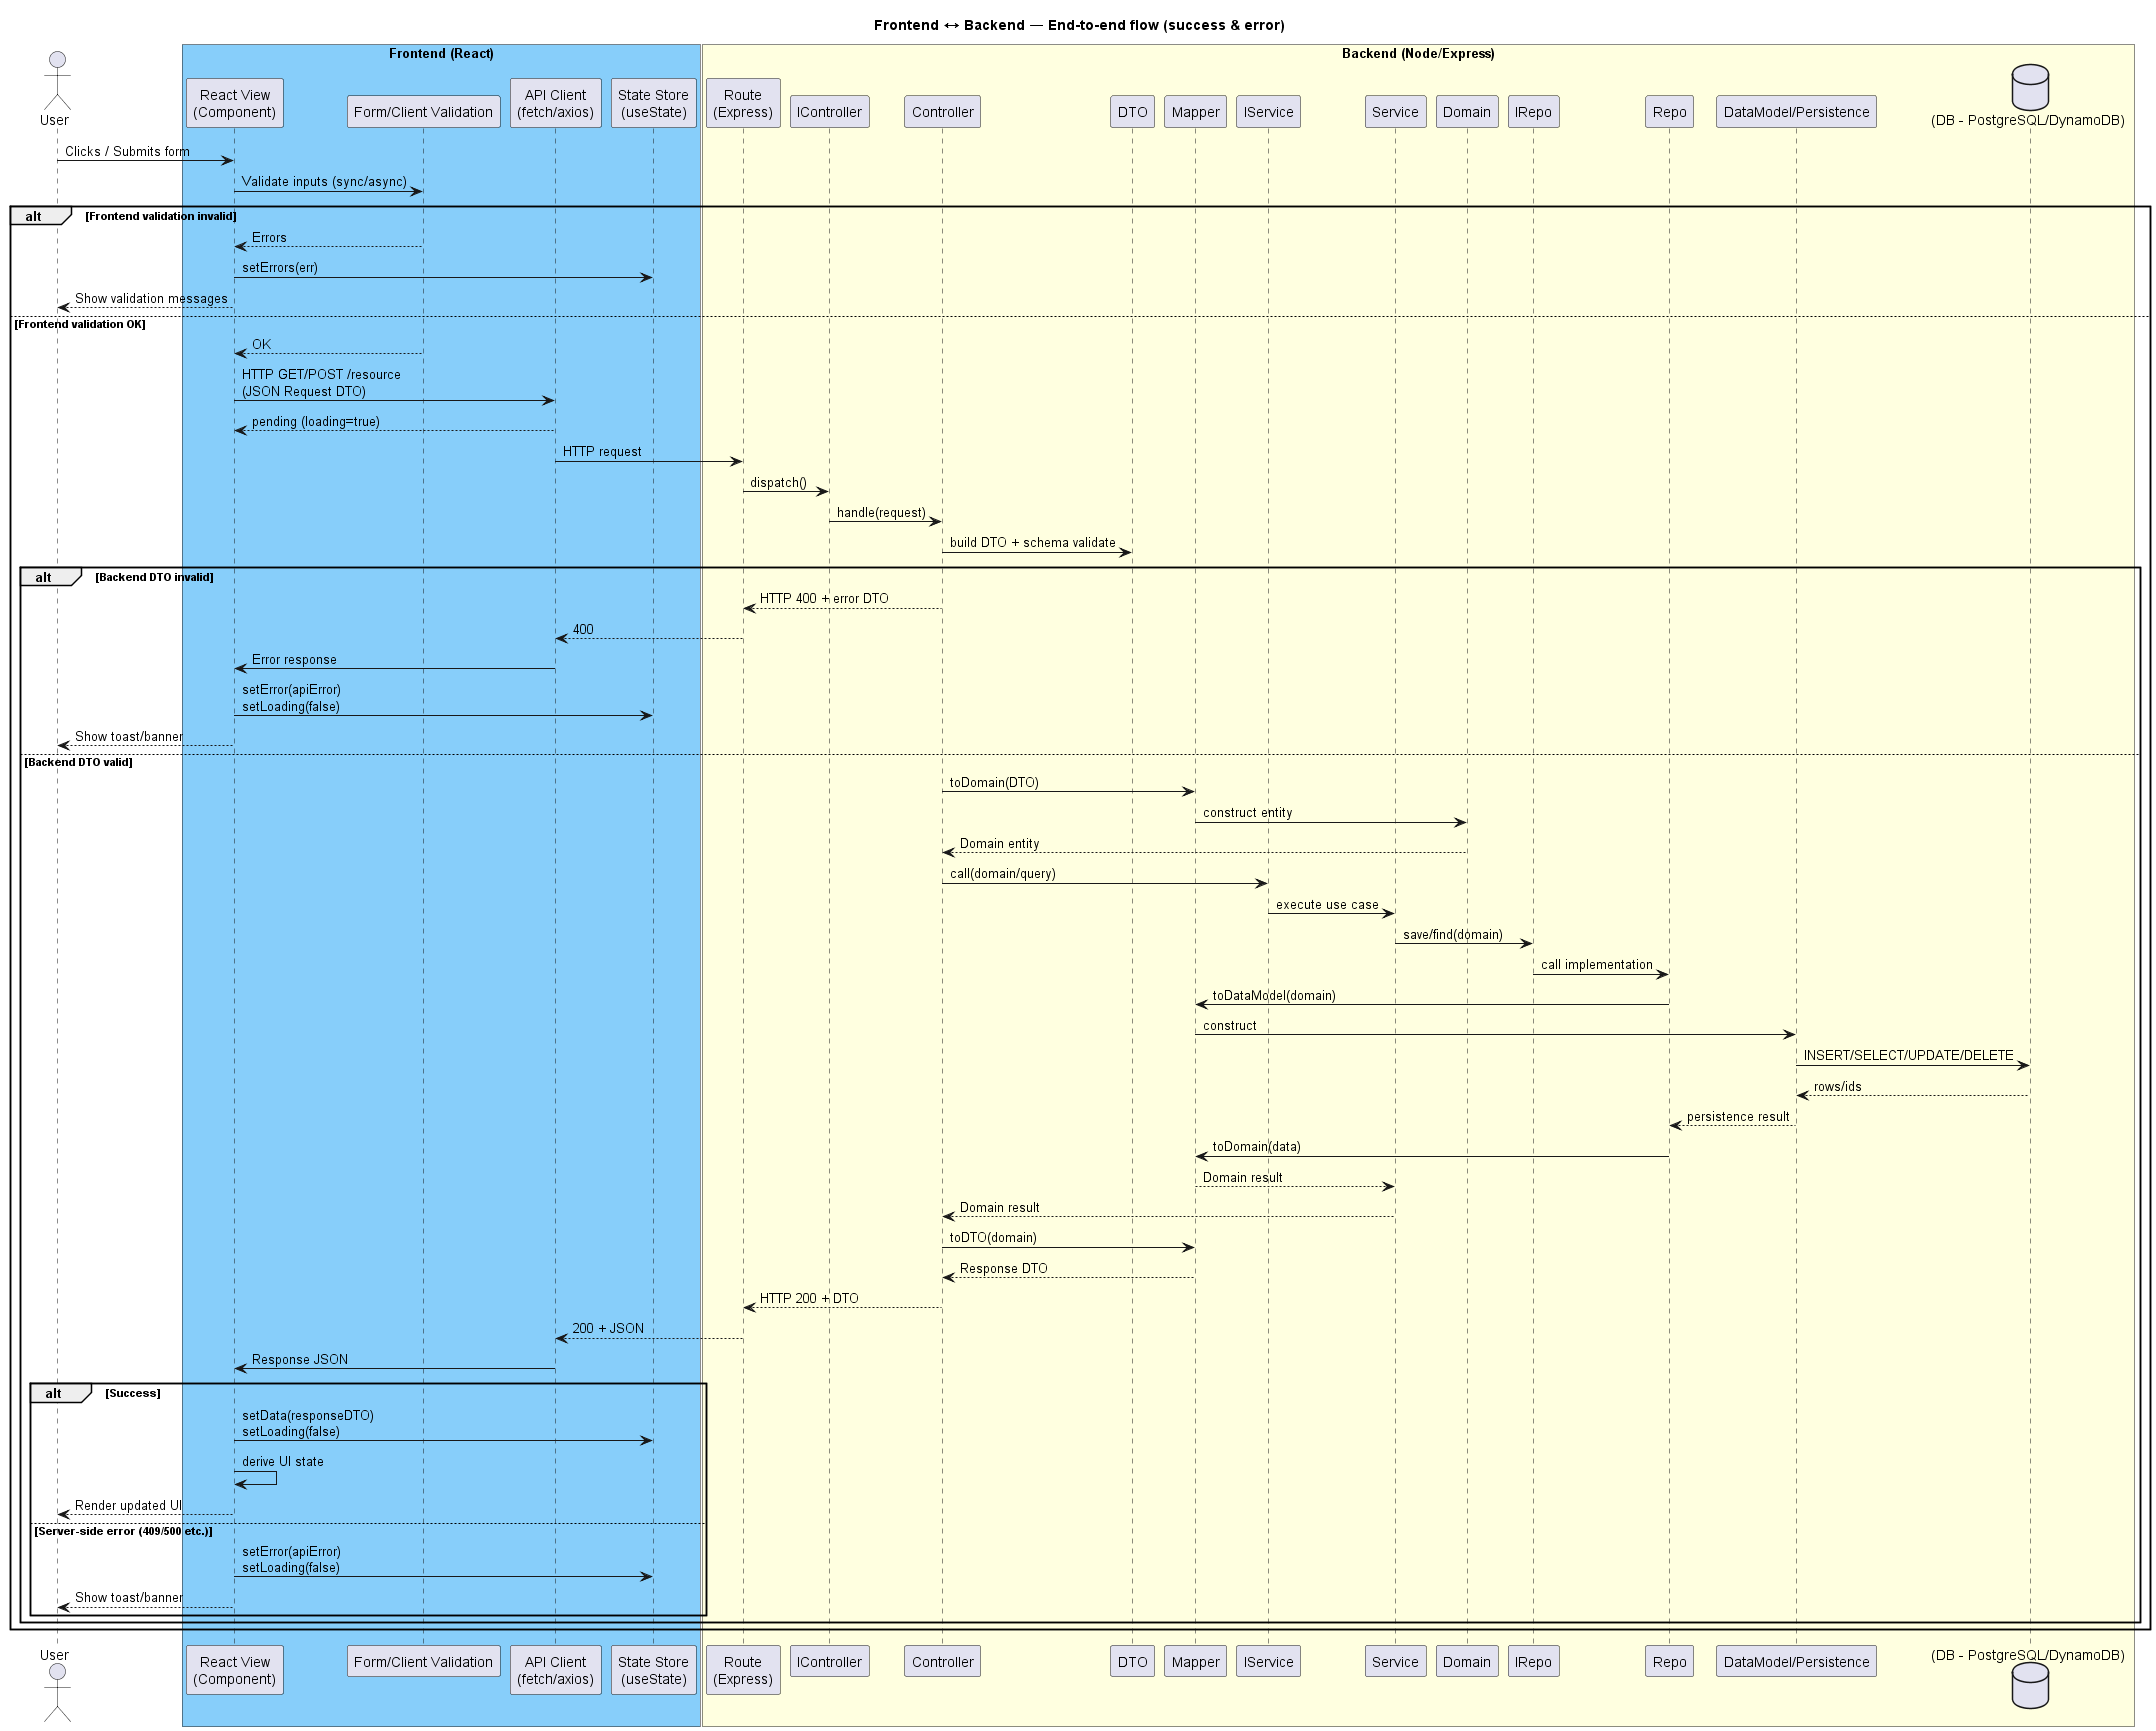

The diagram above was rendered by PlantUML. Its source (embedded in the PNG):
@startuml FULL
title Frontend ↔ Backend — End-to-end flow (success & error)

actor User as U

box "Frontend (React)" #LightSkyBlue
participant "React View\n(Component)" as View
participant "Form/Client Validation" as Val
participant "API Client\n(fetch/axios)" as Api
participant "State Store\n(useState)" as Store

box "Backend (Node/Express)" #LightYellow
participant "Route\n(Express)" as Route
participant "IController" as ICtrl
participant "Controller" as Ctrl
participant "DTO" as Dto
participant "Mapper" as Mapper
participant "IService" as ISvc
participant "Service" as Svc
participant "Domain" as Domain
participant "IRepo" as IRepo
participant "Repo" as Repo
participant "DataModel/Persistence" as DataModel
database "(DB - PostgreSQL/DynamoDB)" as DB
end box

U -> View: Clicks / Submits form
View -> Val: Validate inputs (sync/async)
alt Frontend validation invalid
  Val --> View: Errors
  View -> Store: setErrors(err)
  View --> U: Show validation messages
else Frontend validation OK
  Val --> View: OK
  View -> Api: HTTP GET/POST /resource\n(JSON Request DTO)
  Api --> View: pending (loading=true)
  Api -> Route: HTTP request
  Route -> ICtrl: dispatch()
  ICtrl -> Ctrl: handle(request)
  Ctrl -> Dto: build DTO + schema validate
  alt Backend DTO invalid
    Ctrl --> Route: HTTP 400 + error DTO
    Route --> Api: 400
    Api -> View: Error response
    View -> Store: setError(apiError)\nsetLoading(false)
    View --> U: Show toast/banner
  else Backend DTO valid
    Ctrl -> Mapper: toDomain(DTO)
    Mapper -> Domain: construct entity
    Domain --> Ctrl: Domain entity
    Ctrl -> ISvc: call(domain/query)
    ISvc -> Svc: execute use case
    Svc -> IRepo: save/find(domain)
    IRepo -> Repo: call implementation
    Repo -> Mapper: toDataModel(domain)
    Mapper -> DataModel: construct
    DataModel -> DB: INSERT/SELECT/UPDATE/DELETE
    DB --> DataModel: rows/ids
    DataModel --> Repo: persistence result
    Repo -> Mapper: toDomain(data)
    Mapper --> Svc: Domain result
    Svc --> Ctrl: Domain result
    Ctrl -> Mapper: toDTO(domain)
    Mapper --> Ctrl: Response DTO
    Ctrl --> Route: HTTP 200 + DTO
    Route --> Api: 200 + JSON
    Api -> View: Response JSON
    alt Success
      View -> Store: setData(responseDTO)\nsetLoading(false)
      View -> View: derive UI state
      View --> U: Render updated UI
    else Server-side error (409/500 etc.)
      View -> Store: setError(apiError)\nsetLoading(false)
      View --> U: Show toast/banner
    end
  end
end
@enduml